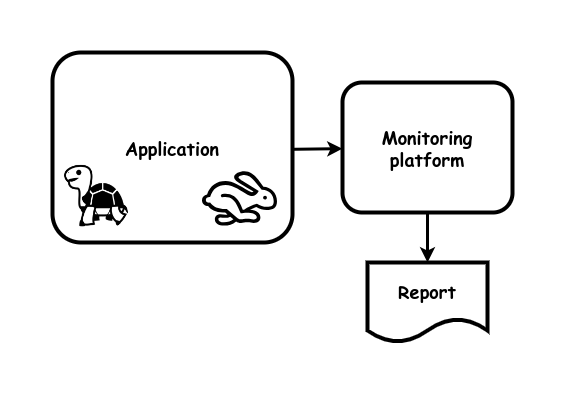

The diagram above was exported from draw.io. Its source (the exported page's mxGraphModel, read from the mxfile embedded in the PNG):
<mxGraphModel dx="1434" dy="711" grid="1" gridSize="10" guides="1" tooltips="1" connect="1" arrows="1" fold="1" page="1" pageScale="1" pageWidth="850" pageHeight="1100" math="0" shadow="0">
  <root>
    <mxCell id="0" />
    <mxCell id="1" parent="0" />
    <mxCell id="cBTVmWP6UsZs6re9bPTR-3" value="&lt;b style=&quot;font-size: 18px;&quot;&gt;Monitoring&lt;br&gt;platform&lt;br&gt;&lt;/b&gt;" style="rounded=1;whiteSpace=wrap;html=1;strokeWidth=4;fontFamily=Comic Sans MS;fontSize=18;" parent="1" vertex="1">
      <mxGeometry x="540" y="50" width="170" height="130" as="geometry" />
    </mxCell>
    <mxCell id="cBTVmWP6UsZs6re9bPTR-6" value="" style="endArrow=none;startArrow=classic;html=1;rounded=0;strokeWidth=3;endFill=0;" parent="1" source="cBTVmWP6UsZs6re9bPTR-3" edge="1">
      <mxGeometry width="50" height="50" relative="1" as="geometry">
        <mxPoint x="690" y="550" as="sourcePoint" />
        <mxPoint x="475" y="117" as="targetPoint" />
      </mxGeometry>
    </mxCell>
    <mxCell id="cBTVmWP6UsZs6re9bPTR-7" value="Report" style="shape=document;whiteSpace=wrap;html=1;boundedLbl=1;strokeWidth=4;fontStyle=1;fontFamily=Comic Sans MS;fontSize=18;" parent="1" vertex="1">
      <mxGeometry x="565" y="230" width="120" height="80" as="geometry" />
    </mxCell>
    <mxCell id="cBTVmWP6UsZs6re9bPTR-8" value="" style="endArrow=none;startArrow=classic;html=1;rounded=0;strokeWidth=3;endFill=0;" parent="1" source="cBTVmWP6UsZs6re9bPTR-7" target="cBTVmWP6UsZs6re9bPTR-3" edge="1">
      <mxGeometry width="50" height="50" relative="1" as="geometry">
        <mxPoint x="635" y="60" as="sourcePoint" />
        <mxPoint x="635" y="10" as="targetPoint" />
      </mxGeometry>
    </mxCell>
    <mxCell id="bc5LTwwBdqBqNMJT4EKP-1" value="&lt;b style=&quot;font-size: 18px;&quot;&gt;Application&lt;br&gt;&lt;/b&gt;" style="rounded=1;whiteSpace=wrap;html=1;strokeWidth=4;fontFamily=Comic Sans MS;fontSize=18;" vertex="1" parent="1">
      <mxGeometry x="250" y="20" width="240" height="190" as="geometry" />
    </mxCell>
    <mxCell id="bc5LTwwBdqBqNMJT4EKP-8" value="" style="shape=image;verticalLabelPosition=bottom;labelBackgroundColor=default;verticalAlign=top;aspect=fixed;imageAspect=0;image=https://www.svgrepo.com/show/437011/hare.svg;" vertex="1" parent="1">
      <mxGeometry x="400" y="125" width="75" height="75" as="geometry" />
    </mxCell>
    <mxCell id="bc5LTwwBdqBqNMJT4EKP-9" value="" style="shape=image;verticalLabelPosition=bottom;labelBackgroundColor=default;verticalAlign=top;aspect=fixed;imageAspect=0;image=https://svg-files.pixelied.com/c4699fd4-b0d2-429c-9475-7ae17cdc2ecd/thumb-256px.png;" vertex="1" parent="1">
      <mxGeometry x="260" y="128.5" width="68" height="68" as="geometry" />
    </mxCell>
  </root>
</mxGraphModel>